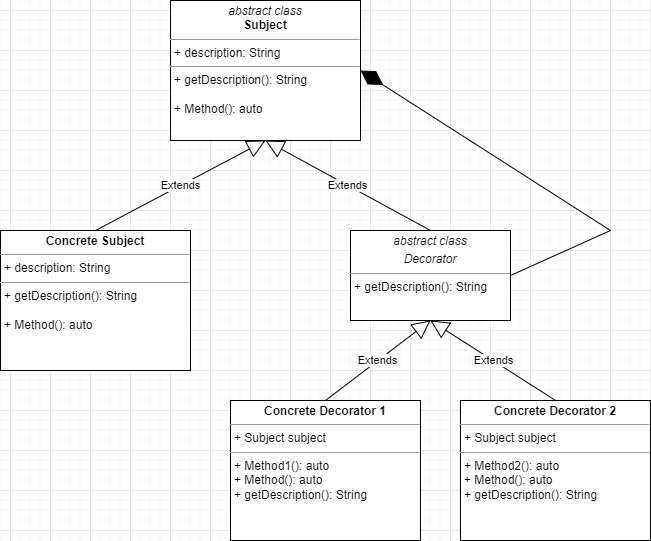

The diagram above was exported from draw.io. Its source (the exported page's mxGraphModel, read from the mxfile embedded in the PNG):
<mxGraphModel dx="690" dy="618" grid="1" gridSize="10" guides="1" tooltips="1" connect="1" arrows="1" fold="1" page="1" pageScale="1" pageWidth="827" pageHeight="1169" math="0" shadow="0">
  <root>
    <mxCell id="WIyWlLk6GJQsqaUBKTNV-0" />
    <mxCell id="WIyWlLk6GJQsqaUBKTNV-1" parent="WIyWlLk6GJQsqaUBKTNV-0" />
    <mxCell id="LdxB7rIObSfyALgdqqMO-8" value="&lt;p style=&quot;margin:0px;margin-top:4px;text-align:center;&quot;&gt;&lt;i&gt;&amp;lt;&amp;lt;Interface&amp;gt;&amp;gt;&lt;/i&gt;&lt;br/&gt;&lt;b&gt;Interface&lt;/b&gt;&lt;/p&gt;&lt;hr size=&quot;1&quot;/&gt;&lt;p style=&quot;margin:0px;margin-left:4px;&quot;&gt;+ field1: Type&lt;br/&gt;+ field2: Type&lt;/p&gt;&lt;hr size=&quot;1&quot;/&gt;&lt;p style=&quot;margin:0px;margin-left:4px;&quot;&gt;+ method1(Type): Type&lt;br/&gt;+ method2(Type, Type): Type&lt;/p&gt;" style="verticalAlign=top;align=left;overflow=fill;fontSize=12;fontFamily=Helvetica;html=1;" parent="WIyWlLk6GJQsqaUBKTNV-1" vertex="1">
      <mxGeometry x="280" y="70" width="190" height="140" as="geometry" />
    </mxCell>
    <mxCell id="LdxB7rIObSfyALgdqqMO-9" value="&lt;p style=&quot;margin: 0px ; margin-top: 4px ; text-align: center&quot;&gt;&lt;i&gt;abstract class&lt;/i&gt;&lt;br&gt;&lt;b&gt;Subject&lt;/b&gt;&lt;/p&gt;&lt;hr size=&quot;1&quot;&gt;&lt;p style=&quot;margin: 0px ; margin-left: 4px&quot;&gt;+ description: String&lt;br&gt;&lt;/p&gt;&lt;hr size=&quot;1&quot;&gt;&lt;p style=&quot;margin: 0px ; margin-left: 4px&quot;&gt;+ getDescription(): String&lt;/p&gt;&lt;p style=&quot;margin: 0px ; margin-left: 4px&quot;&gt;&lt;br&gt;+ Method(): auto&lt;/p&gt;" style="verticalAlign=top;align=left;overflow=fill;fontSize=12;fontFamily=Helvetica;html=1;" parent="WIyWlLk6GJQsqaUBKTNV-1" vertex="1">
      <mxGeometry x="280" y="70" width="190" height="140" as="geometry" />
    </mxCell>
    <mxCell id="LdxB7rIObSfyALgdqqMO-10" value="&lt;p style=&quot;margin:0px;margin-top:4px;text-align:center;&quot;&gt;&lt;i&gt;&amp;lt;&amp;lt;Interface&amp;gt;&amp;gt;&lt;/i&gt;&lt;br/&gt;&lt;b&gt;Interface&lt;/b&gt;&lt;/p&gt;&lt;hr size=&quot;1&quot;/&gt;&lt;p style=&quot;margin:0px;margin-left:4px;&quot;&gt;+ field1: Type&lt;br/&gt;+ field2: Type&lt;/p&gt;&lt;hr size=&quot;1&quot;/&gt;&lt;p style=&quot;margin:0px;margin-left:4px;&quot;&gt;+ method1(Type): Type&lt;br/&gt;+ method2(Type, Type): Type&lt;/p&gt;" style="verticalAlign=top;align=left;overflow=fill;fontSize=12;fontFamily=Helvetica;html=1;" parent="WIyWlLk6GJQsqaUBKTNV-1" vertex="1">
      <mxGeometry x="110" y="300" width="190" height="140" as="geometry" />
    </mxCell>
    <mxCell id="LdxB7rIObSfyALgdqqMO-11" value="&lt;p style=&quot;margin: 0px ; margin-top: 4px ; text-align: center&quot;&gt;&lt;b&gt;Concrete Subject&lt;/b&gt;&lt;/p&gt;&lt;hr size=&quot;1&quot;&gt;&lt;p style=&quot;margin: 0px ; margin-left: 4px&quot;&gt;+ description: String&lt;/p&gt;&lt;hr size=&quot;1&quot;&gt;&lt;p style=&quot;margin: 0px 0px 0px 4px&quot;&gt;+ getDescription(): String&lt;/p&gt;&lt;p style=&quot;margin: 0px 0px 0px 4px&quot;&gt;&lt;br&gt;+ Method(): auto&lt;/p&gt;" style="verticalAlign=top;align=left;overflow=fill;fontSize=12;fontFamily=Helvetica;html=1;" parent="WIyWlLk6GJQsqaUBKTNV-1" vertex="1">
      <mxGeometry x="110" y="300" width="190" height="140" as="geometry" />
    </mxCell>
    <mxCell id="LdxB7rIObSfyALgdqqMO-12" value="Extends" style="endArrow=block;endSize=16;endFill=0;html=1;rounded=0;exitX=0.5;exitY=0;exitDx=0;exitDy=0;entryX=0.5;entryY=1;entryDx=0;entryDy=0;" parent="WIyWlLk6GJQsqaUBKTNV-1" source="LdxB7rIObSfyALgdqqMO-11" target="LdxB7rIObSfyALgdqqMO-9" edge="1">
      <mxGeometry width="160" relative="1" as="geometry">
        <mxPoint x="330" y="290" as="sourcePoint" />
        <mxPoint x="490" y="290" as="targetPoint" />
      </mxGeometry>
    </mxCell>
    <mxCell id="LdxB7rIObSfyALgdqqMO-13" value="&lt;p style=&quot;margin:0px;margin-top:4px;text-align:center;&quot;&gt;&lt;b&gt;Class&lt;/b&gt;&lt;/p&gt;&lt;hr size=&quot;1&quot;/&gt;&lt;p style=&quot;margin:0px;margin-left:4px;&quot;&gt;+ field: Type&lt;/p&gt;&lt;hr size=&quot;1&quot;/&gt;&lt;p style=&quot;margin:0px;margin-left:4px;&quot;&gt;+ method(): Type&lt;/p&gt;" style="verticalAlign=top;align=left;overflow=fill;fontSize=12;fontFamily=Helvetica;html=1;" parent="WIyWlLk6GJQsqaUBKTNV-1" vertex="1">
      <mxGeometry x="460" y="300" width="160" height="90" as="geometry" />
    </mxCell>
    <mxCell id="LdxB7rIObSfyALgdqqMO-14" value="&lt;p style=&quot;margin: 0px ; margin-top: 4px ; text-align: center&quot;&gt;&lt;i&gt;abstract class&lt;/i&gt;&lt;/p&gt;&lt;p style=&quot;margin: 0px ; margin-top: 4px ; text-align: center&quot;&gt;&lt;i&gt;Decorator&lt;/i&gt;&lt;/p&gt;&lt;hr size=&quot;1&quot;&gt;&lt;p style=&quot;margin: 0px ; margin-left: 4px&quot;&gt;+ getDescription(): String&lt;/p&gt;&lt;p style=&quot;margin: 0px ; margin-left: 4px&quot;&gt;&lt;br&gt;&lt;/p&gt;" style="verticalAlign=top;align=left;overflow=fill;fontSize=12;fontFamily=Helvetica;html=1;" parent="WIyWlLk6GJQsqaUBKTNV-1" vertex="1">
      <mxGeometry x="460" y="300" width="160" height="90" as="geometry" />
    </mxCell>
    <mxCell id="LdxB7rIObSfyALgdqqMO-15" value="Extends" style="endArrow=block;endSize=16;endFill=0;html=1;rounded=0;exitX=0.5;exitY=0;exitDx=0;exitDy=0;entryX=0.5;entryY=1;entryDx=0;entryDy=0;" parent="WIyWlLk6GJQsqaUBKTNV-1" source="LdxB7rIObSfyALgdqqMO-14" target="LdxB7rIObSfyALgdqqMO-9" edge="1">
      <mxGeometry width="160" relative="1" as="geometry">
        <mxPoint x="330" y="290" as="sourcePoint" />
        <mxPoint x="490" y="290" as="targetPoint" />
      </mxGeometry>
    </mxCell>
    <mxCell id="LdxB7rIObSfyALgdqqMO-16" value="" style="endArrow=diamondThin;endFill=1;endSize=24;html=1;rounded=0;exitX=1;exitY=0.5;exitDx=0;exitDy=0;entryX=1;entryY=0.5;entryDx=0;entryDy=0;" parent="WIyWlLk6GJQsqaUBKTNV-1" source="LdxB7rIObSfyALgdqqMO-14" target="LdxB7rIObSfyALgdqqMO-9" edge="1">
      <mxGeometry width="160" relative="1" as="geometry">
        <mxPoint x="330" y="290" as="sourcePoint" />
        <mxPoint x="700" y="170" as="targetPoint" />
        <Array as="points">
          <mxPoint x="720" y="300" />
        </Array>
      </mxGeometry>
    </mxCell>
    <mxCell id="LdxB7rIObSfyALgdqqMO-18" value="&lt;p style=&quot;margin: 0px ; margin-top: 4px ; text-align: center&quot;&gt;&lt;b&gt;Concrete Decorator 1&lt;/b&gt;&lt;/p&gt;&lt;hr size=&quot;1&quot;&gt;&lt;p style=&quot;margin: 0px ; margin-left: 4px&quot;&gt;+ Subject subject&lt;/p&gt;&lt;hr size=&quot;1&quot;&gt;&lt;p style=&quot;margin: 0px ; margin-left: 4px&quot;&gt;+ Method1(): auto&lt;/p&gt;&lt;p style=&quot;margin: 0px ; margin-left: 4px&quot;&gt;+ Method(): auto&lt;/p&gt;&lt;p style=&quot;margin: 0px ; margin-left: 4px&quot;&gt;+ getDescription(): String&lt;/p&gt;" style="verticalAlign=top;align=left;overflow=fill;fontSize=12;fontFamily=Helvetica;html=1;" parent="WIyWlLk6GJQsqaUBKTNV-1" vertex="1">
      <mxGeometry x="340" y="470" width="190" height="140" as="geometry" />
    </mxCell>
    <mxCell id="LdxB7rIObSfyALgdqqMO-20" value="Extends" style="endArrow=block;endSize=16;endFill=0;html=1;rounded=0;exitX=0.5;exitY=0;exitDx=0;exitDy=0;entryX=0.5;entryY=1;entryDx=0;entryDy=0;" parent="WIyWlLk6GJQsqaUBKTNV-1" source="LdxB7rIObSfyALgdqqMO-18" target="LdxB7rIObSfyALgdqqMO-14" edge="1">
      <mxGeometry width="160" relative="1" as="geometry">
        <mxPoint x="350" y="360" as="sourcePoint" />
        <mxPoint x="510" y="360" as="targetPoint" />
      </mxGeometry>
    </mxCell>
    <mxCell id="LdxB7rIObSfyALgdqqMO-22" value="Extends" style="endArrow=block;endSize=16;endFill=0;html=1;rounded=0;exitX=0.5;exitY=0;exitDx=0;exitDy=0;entryX=0.5;entryY=1;entryDx=0;entryDy=0;" parent="WIyWlLk6GJQsqaUBKTNV-1" source="LdxB7rIObSfyALgdqqMO-23" target="LdxB7rIObSfyALgdqqMO-14" edge="1">
      <mxGeometry width="160" relative="1" as="geometry">
        <mxPoint x="675" y="470" as="sourcePoint" />
        <mxPoint x="510" y="360" as="targetPoint" />
      </mxGeometry>
    </mxCell>
    <mxCell id="LdxB7rIObSfyALgdqqMO-23" value="&lt;p style=&quot;margin: 0px ; margin-top: 4px ; text-align: center&quot;&gt;&lt;b&gt;Concrete Decorator 2&lt;/b&gt;&lt;/p&gt;&lt;hr size=&quot;1&quot;&gt;&lt;p style=&quot;margin: 0px ; margin-left: 4px&quot;&gt;+ Subject subject&lt;/p&gt;&lt;hr size=&quot;1&quot;&gt;&lt;p style=&quot;margin: 0px ; margin-left: 4px&quot;&gt;+ Method2(): auto&lt;/p&gt;&lt;p style=&quot;margin: 0px ; margin-left: 4px&quot;&gt;+ Method(): auto&lt;/p&gt;&lt;p style=&quot;margin: 0px ; margin-left: 4px&quot;&gt;+ getDescription(): String&lt;/p&gt;" style="verticalAlign=top;align=left;overflow=fill;fontSize=12;fontFamily=Helvetica;html=1;" parent="WIyWlLk6GJQsqaUBKTNV-1" vertex="1">
      <mxGeometry x="570" y="470" width="190" height="140" as="geometry" />
    </mxCell>
  </root>
</mxGraphModel>